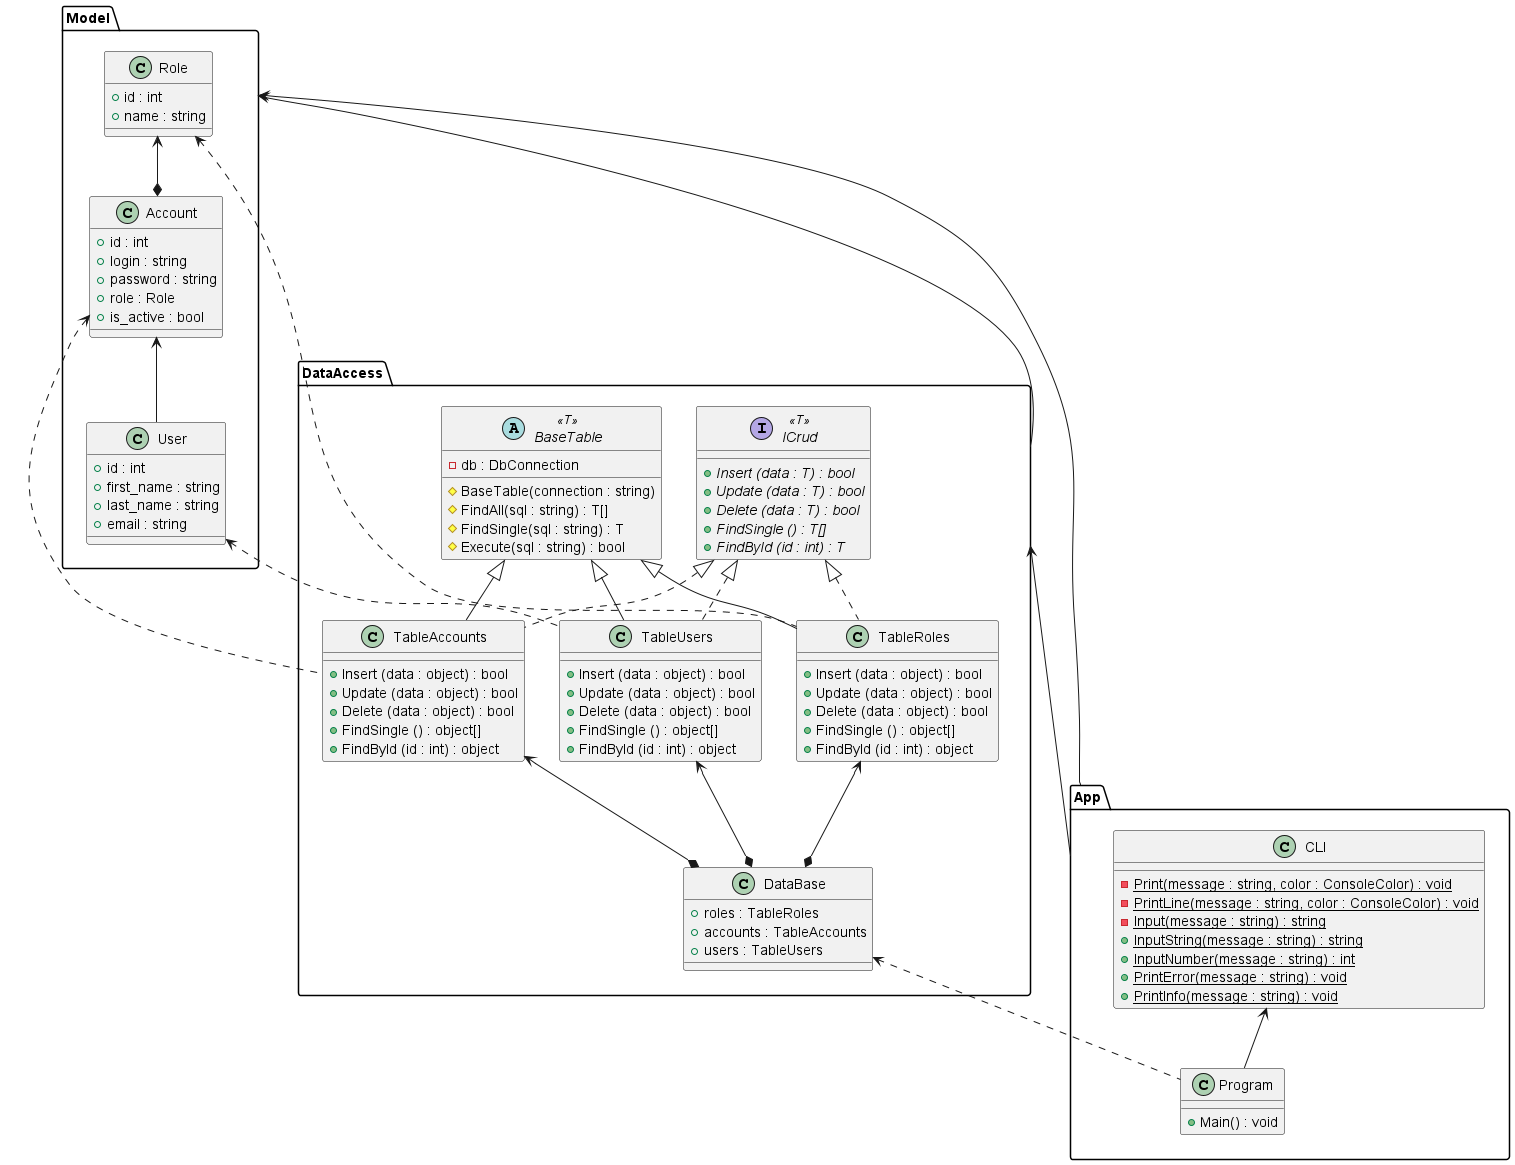

The diagram above was rendered by PlantUML. Its source (embedded in the PNG):
@startuml
'https://plantuml.com/class-diagram
package Model {
    class Role {
        + id : int
        + name : string
    }
    
    Role <--* Account
    class Account {
        + id : int
        + login : string
        + password : string
        + role : Role
        + is_active : bool
    }
    
    Account <-- User
    class User {
        + id : int
        + first_name : string
        + last_name : string
        + email : string
    }
}

Model <-- DataAccess
package DataAccess {
    interface ICrud<<T>> {
        + {abstract} Insert (data : T) : bool
        + {abstract} Update (data : T) : bool
        + {abstract} Delete (data : T) : bool
        + {abstract} FindSingle () : T[]
        + {abstract} FindById (id : int) : T
    }
    
    abstract class BaseTable<<T>> {
        - db : DbConnection
        # BaseTable(connection : string)
        # FindAll(sql : string) : T[]        
        # FindSingle(sql : string) : T        
        # Execute(sql : string) : bool        
    }
    
    Role <.. TableRoles
    ICrud <|.. TableRoles
    BaseTable <|-- TableRoles
    class TableRoles {
        + Insert (data : object) : bool
        + Update (data : object) : bool
        + Delete (data : object) : bool
        + FindSingle () : object[]
        + FindById (id : int) : object
    }
    
    Account <.. TableAccounts
    ICrud <|.. TableAccounts
    BaseTable <|-- TableAccounts
    class TableAccounts {
        + Insert (data : object) : bool
        + Update (data : object) : bool
        + Delete (data : object) : bool
        + FindSingle () : object[]
        + FindById (id : int) : object
    }
    
    User <.. TableUsers
    ICrud <|.. TableUsers
    BaseTable <|-- TableUsers
    class TableUsers {
        + Insert (data : object) : bool
        + Update (data : object) : bool
        + Delete (data : object) : bool
        + FindSingle () : object[]
        + FindById (id : int) : object
    }
    
    TableRoles <--* DataBase
    TableAccounts <--* DataBase
    TableUsers <--* DataBase
    class DataBase {
        + roles : TableRoles
        + accounts : TableAccounts
        + users : TableUsers
    }
}

Model <-- App
DataAccess <-- App
package App {
    class CLI {
        - {static} Print(message : string, color : ConsoleColor) : void
        - {static} PrintLine(message : string, color : ConsoleColor) : void
        - {static} Input(message : string) : string
            
        + {static} InputString(message : string) : string
        + {static} InputNumber(message : string) : int
            
        + {static} PrintError(message : string) : void
        + {static} PrintInfo(message : string) : void
    }
    
    DataBase <.. Program
    CLI <-- Program
    class Program {
        + Main() : void
    }
    
    
}

@enduml